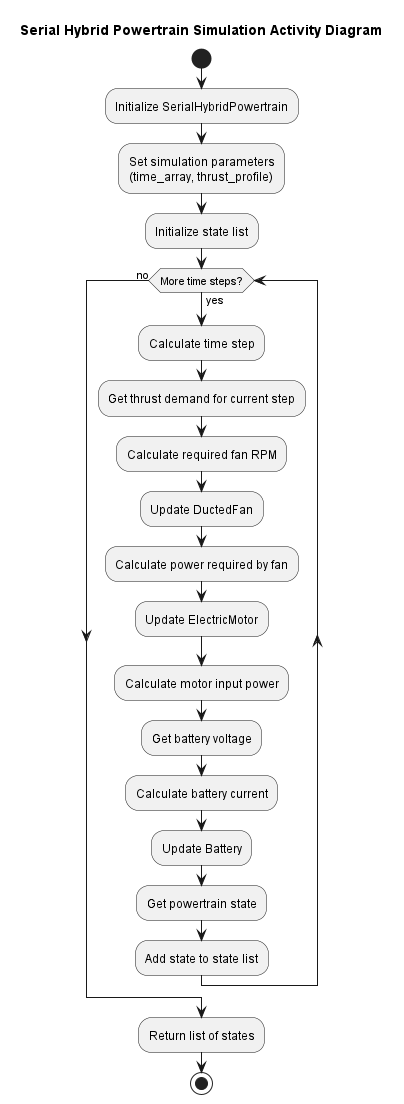

The diagram above was rendered by PlantUML. Its source (embedded in the PNG):
@startuml
title Serial Hybrid Powertrain Simulation Activity Diagram

start

:Initialize SerialHybridPowertrain;

:Set simulation parameters
(time_array, thrust_profile);

:Initialize state list;

while (More time steps?) is (yes)
  :Calculate time step;
  :Get thrust demand for current step;
  
  :Calculate required fan RPM;
  
  :Update DuctedFan;
  
  :Calculate power required by fan;
  
  :Update ElectricMotor;
  
  :Calculate motor input power;
  
  :Get battery voltage;
  
  :Calculate battery current;
  
  :Update Battery;
  
  :Get powertrain state;
  
  :Add state to state list;
endwhile (no)

:Return list of states;

stop
@enduml